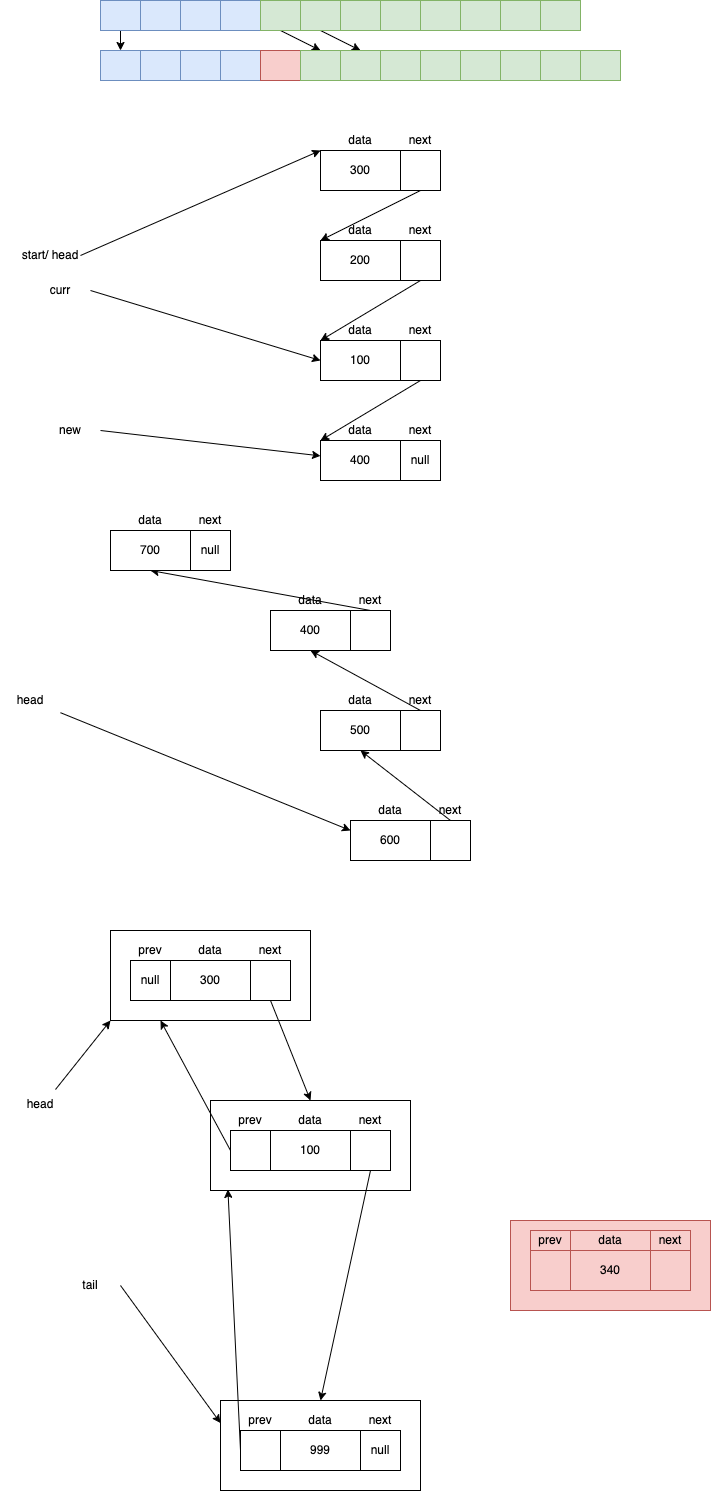

The diagram above was exported from draw.io. Its source (the exported page's mxGraphModel, read from the mxfile embedded in the PNG):
<mxGraphModel dx="1199" dy="594" grid="1" gridSize="10" guides="1" tooltips="1" connect="1" arrows="1" fold="1" page="1" pageScale="1" pageWidth="827" pageHeight="1169" math="0" shadow="0">
  <root>
    <mxCell id="0" />
    <mxCell id="1" parent="0" />
    <mxCell id="118" value="" style="rounded=0;whiteSpace=wrap;html=1;" vertex="1" parent="1">
      <mxGeometry x="130" y="1010" width="200" height="90" as="geometry" />
    </mxCell>
    <mxCell id="27" style="edgeStyle=none;html=1;exitX=0.5;exitY=1;exitDx=0;exitDy=0;entryX=0.5;entryY=0;entryDx=0;entryDy=0;" edge="1" parent="1" source="2" target="14">
      <mxGeometry relative="1" as="geometry" />
    </mxCell>
    <mxCell id="2" value="" style="rounded=0;whiteSpace=wrap;html=1;fillColor=#dae8fc;strokeColor=#6c8ebf;" vertex="1" parent="1">
      <mxGeometry x="120" y="80" width="40" height="30" as="geometry" />
    </mxCell>
    <mxCell id="3" value="" style="rounded=0;whiteSpace=wrap;html=1;fillColor=#dae8fc;strokeColor=#6c8ebf;" vertex="1" parent="1">
      <mxGeometry x="160" y="80" width="40" height="30" as="geometry" />
    </mxCell>
    <mxCell id="4" value="" style="rounded=0;whiteSpace=wrap;html=1;fillColor=#dae8fc;strokeColor=#6c8ebf;" vertex="1" parent="1">
      <mxGeometry x="200" y="80" width="40" height="30" as="geometry" />
    </mxCell>
    <mxCell id="5" value="" style="rounded=0;whiteSpace=wrap;html=1;fillColor=#dae8fc;strokeColor=#6c8ebf;" vertex="1" parent="1">
      <mxGeometry x="240" y="80" width="40" height="30" as="geometry" />
    </mxCell>
    <mxCell id="28" style="edgeStyle=none;html=1;exitX=0.5;exitY=1;exitDx=0;exitDy=0;entryX=0.5;entryY=0;entryDx=0;entryDy=0;" edge="1" parent="1" source="6" target="19">
      <mxGeometry relative="1" as="geometry" />
    </mxCell>
    <mxCell id="6" value="" style="rounded=0;whiteSpace=wrap;html=1;fillColor=#d5e8d4;strokeColor=#82b366;" vertex="1" parent="1">
      <mxGeometry x="280" y="80" width="40" height="30" as="geometry" />
    </mxCell>
    <mxCell id="29" style="edgeStyle=none;html=1;exitX=0.5;exitY=1;exitDx=0;exitDy=0;entryX=0.5;entryY=0;entryDx=0;entryDy=0;" edge="1" parent="1" source="7" target="20">
      <mxGeometry relative="1" as="geometry" />
    </mxCell>
    <mxCell id="7" value="" style="rounded=0;whiteSpace=wrap;html=1;fillColor=#d5e8d4;strokeColor=#82b366;" vertex="1" parent="1">
      <mxGeometry x="320" y="80" width="40" height="30" as="geometry" />
    </mxCell>
    <mxCell id="8" value="" style="rounded=0;whiteSpace=wrap;html=1;fillColor=#d5e8d4;strokeColor=#82b366;" vertex="1" parent="1">
      <mxGeometry x="360" y="80" width="40" height="30" as="geometry" />
    </mxCell>
    <mxCell id="9" value="" style="rounded=0;whiteSpace=wrap;html=1;fillColor=#d5e8d4;strokeColor=#82b366;" vertex="1" parent="1">
      <mxGeometry x="400" y="80" width="40" height="30" as="geometry" />
    </mxCell>
    <mxCell id="10" value="" style="rounded=0;whiteSpace=wrap;html=1;fillColor=#d5e8d4;strokeColor=#82b366;" vertex="1" parent="1">
      <mxGeometry x="440" y="80" width="40" height="30" as="geometry" />
    </mxCell>
    <mxCell id="11" value="" style="rounded=0;whiteSpace=wrap;html=1;fillColor=#d5e8d4;strokeColor=#82b366;" vertex="1" parent="1">
      <mxGeometry x="480" y="80" width="40" height="30" as="geometry" />
    </mxCell>
    <mxCell id="12" value="" style="rounded=0;whiteSpace=wrap;html=1;fillColor=#d5e8d4;strokeColor=#82b366;" vertex="1" parent="1">
      <mxGeometry x="520" y="80" width="40" height="30" as="geometry" />
    </mxCell>
    <mxCell id="13" value="" style="rounded=0;whiteSpace=wrap;html=1;fillColor=#d5e8d4;strokeColor=#82b366;" vertex="1" parent="1">
      <mxGeometry x="560" y="80" width="40" height="30" as="geometry" />
    </mxCell>
    <mxCell id="14" value="" style="rounded=0;whiteSpace=wrap;html=1;fillColor=#dae8fc;strokeColor=#6c8ebf;" vertex="1" parent="1">
      <mxGeometry x="120" y="130" width="40" height="30" as="geometry" />
    </mxCell>
    <mxCell id="15" value="" style="rounded=0;whiteSpace=wrap;html=1;fillColor=#dae8fc;strokeColor=#6c8ebf;" vertex="1" parent="1">
      <mxGeometry x="160" y="130" width="40" height="30" as="geometry" />
    </mxCell>
    <mxCell id="16" value="" style="rounded=0;whiteSpace=wrap;html=1;fillColor=#dae8fc;strokeColor=#6c8ebf;" vertex="1" parent="1">
      <mxGeometry x="200" y="130" width="40" height="30" as="geometry" />
    </mxCell>
    <mxCell id="17" value="" style="rounded=0;whiteSpace=wrap;html=1;fillColor=#dae8fc;strokeColor=#6c8ebf;" vertex="1" parent="1">
      <mxGeometry x="240" y="130" width="40" height="30" as="geometry" />
    </mxCell>
    <mxCell id="18" value="" style="rounded=0;whiteSpace=wrap;html=1;fillColor=#f8cecc;strokeColor=#b85450;" vertex="1" parent="1">
      <mxGeometry x="280" y="130" width="40" height="30" as="geometry" />
    </mxCell>
    <mxCell id="19" value="" style="rounded=0;whiteSpace=wrap;html=1;fillColor=#d5e8d4;strokeColor=#82b366;" vertex="1" parent="1">
      <mxGeometry x="320" y="130" width="40" height="30" as="geometry" />
    </mxCell>
    <mxCell id="20" value="" style="rounded=0;whiteSpace=wrap;html=1;fillColor=#d5e8d4;strokeColor=#82b366;" vertex="1" parent="1">
      <mxGeometry x="360" y="130" width="40" height="30" as="geometry" />
    </mxCell>
    <mxCell id="21" value="" style="rounded=0;whiteSpace=wrap;html=1;fillColor=#d5e8d4;strokeColor=#82b366;" vertex="1" parent="1">
      <mxGeometry x="400" y="130" width="40" height="30" as="geometry" />
    </mxCell>
    <mxCell id="22" value="" style="rounded=0;whiteSpace=wrap;html=1;fillColor=#d5e8d4;strokeColor=#82b366;" vertex="1" parent="1">
      <mxGeometry x="440" y="130" width="40" height="30" as="geometry" />
    </mxCell>
    <mxCell id="23" value="" style="rounded=0;whiteSpace=wrap;html=1;fillColor=#d5e8d4;strokeColor=#82b366;" vertex="1" parent="1">
      <mxGeometry x="480" y="130" width="40" height="30" as="geometry" />
    </mxCell>
    <mxCell id="24" value="" style="rounded=0;whiteSpace=wrap;html=1;fillColor=#d5e8d4;strokeColor=#82b366;" vertex="1" parent="1">
      <mxGeometry x="520" y="130" width="40" height="30" as="geometry" />
    </mxCell>
    <mxCell id="25" value="" style="rounded=0;whiteSpace=wrap;html=1;fillColor=#d5e8d4;strokeColor=#82b366;" vertex="1" parent="1">
      <mxGeometry x="560" y="130" width="40" height="30" as="geometry" />
    </mxCell>
    <mxCell id="26" value="" style="rounded=0;whiteSpace=wrap;html=1;fillColor=#d5e8d4;strokeColor=#82b366;" vertex="1" parent="1">
      <mxGeometry x="600" y="130" width="40" height="30" as="geometry" />
    </mxCell>
    <mxCell id="30" value="100" style="rounded=0;whiteSpace=wrap;html=1;" vertex="1" parent="1">
      <mxGeometry x="340" y="420" width="80" height="40" as="geometry" />
    </mxCell>
    <mxCell id="56" style="edgeStyle=none;html=1;exitX=0.5;exitY=1;exitDx=0;exitDy=0;entryX=0;entryY=1;entryDx=0;entryDy=0;" edge="1" parent="1" source="31" target="52">
      <mxGeometry relative="1" as="geometry" />
    </mxCell>
    <mxCell id="31" value="" style="rounded=0;whiteSpace=wrap;html=1;" vertex="1" parent="1">
      <mxGeometry x="420" y="420" width="40" height="40" as="geometry" />
    </mxCell>
    <mxCell id="33" value="data" style="text;html=1;strokeColor=none;fillColor=none;align=center;verticalAlign=middle;whiteSpace=wrap;rounded=0;" vertex="1" parent="1">
      <mxGeometry x="340" y="400" width="80" height="20" as="geometry" />
    </mxCell>
    <mxCell id="34" value="next" style="text;html=1;strokeColor=none;fillColor=none;align=center;verticalAlign=middle;whiteSpace=wrap;rounded=0;" vertex="1" parent="1">
      <mxGeometry x="420" y="400" width="40" height="20" as="geometry" />
    </mxCell>
    <mxCell id="36" style="edgeStyle=none;html=1;exitX=1;exitY=0.5;exitDx=0;exitDy=0;entryX=0;entryY=1;entryDx=0;entryDy=0;" edge="1" parent="1" source="35" target="45">
      <mxGeometry relative="1" as="geometry" />
    </mxCell>
    <mxCell id="35" value="start/ head" style="text;html=1;strokeColor=none;fillColor=none;align=center;verticalAlign=middle;whiteSpace=wrap;rounded=0;" vertex="1" parent="1">
      <mxGeometry x="40" y="320" width="60" height="30" as="geometry" />
    </mxCell>
    <mxCell id="37" value="200" style="rounded=0;whiteSpace=wrap;html=1;" vertex="1" parent="1">
      <mxGeometry x="340" y="320" width="80" height="40" as="geometry" />
    </mxCell>
    <mxCell id="42" style="edgeStyle=none;html=1;exitX=0.5;exitY=1;exitDx=0;exitDy=0;entryX=0;entryY=1;entryDx=0;entryDy=0;" edge="1" parent="1" source="38" target="33">
      <mxGeometry relative="1" as="geometry" />
    </mxCell>
    <mxCell id="38" value="" style="rounded=0;whiteSpace=wrap;html=1;" vertex="1" parent="1">
      <mxGeometry x="420" y="320" width="40" height="40" as="geometry" />
    </mxCell>
    <mxCell id="39" value="data" style="text;html=1;strokeColor=none;fillColor=none;align=center;verticalAlign=middle;whiteSpace=wrap;rounded=0;" vertex="1" parent="1">
      <mxGeometry x="340" y="300" width="80" height="20" as="geometry" />
    </mxCell>
    <mxCell id="40" value="next" style="text;html=1;strokeColor=none;fillColor=none;align=center;verticalAlign=middle;whiteSpace=wrap;rounded=0;" vertex="1" parent="1">
      <mxGeometry x="420" y="300" width="40" height="20" as="geometry" />
    </mxCell>
    <mxCell id="43" value="300" style="rounded=0;whiteSpace=wrap;html=1;" vertex="1" parent="1">
      <mxGeometry x="340" y="230" width="80" height="40" as="geometry" />
    </mxCell>
    <mxCell id="47" style="edgeStyle=none;html=1;exitX=0.5;exitY=1;exitDx=0;exitDy=0;entryX=0;entryY=1;entryDx=0;entryDy=0;" edge="1" parent="1" source="44" target="39">
      <mxGeometry relative="1" as="geometry" />
    </mxCell>
    <mxCell id="44" value="" style="rounded=0;whiteSpace=wrap;html=1;" vertex="1" parent="1">
      <mxGeometry x="420" y="230" width="40" height="40" as="geometry" />
    </mxCell>
    <mxCell id="45" value="data" style="text;html=1;strokeColor=none;fillColor=none;align=center;verticalAlign=middle;whiteSpace=wrap;rounded=0;" vertex="1" parent="1">
      <mxGeometry x="340" y="210" width="80" height="20" as="geometry" />
    </mxCell>
    <mxCell id="46" value="next" style="text;html=1;strokeColor=none;fillColor=none;align=center;verticalAlign=middle;whiteSpace=wrap;rounded=0;" vertex="1" parent="1">
      <mxGeometry x="420" y="210" width="40" height="20" as="geometry" />
    </mxCell>
    <mxCell id="49" style="edgeStyle=none;html=1;exitX=1;exitY=0.5;exitDx=0;exitDy=0;entryX=0;entryY=0.5;entryDx=0;entryDy=0;" edge="1" parent="1" source="48" target="30">
      <mxGeometry relative="1" as="geometry" />
    </mxCell>
    <mxCell id="48" value="curr" style="text;html=1;strokeColor=none;fillColor=none;align=center;verticalAlign=middle;whiteSpace=wrap;rounded=0;" vertex="1" parent="1">
      <mxGeometry x="50" y="360" width="60" height="20" as="geometry" />
    </mxCell>
    <mxCell id="50" value="400" style="rounded=0;whiteSpace=wrap;html=1;" vertex="1" parent="1">
      <mxGeometry x="340" y="520" width="80" height="40" as="geometry" />
    </mxCell>
    <mxCell id="51" value="null" style="rounded=0;whiteSpace=wrap;html=1;" vertex="1" parent="1">
      <mxGeometry x="420" y="520" width="40" height="40" as="geometry" />
    </mxCell>
    <mxCell id="52" value="data" style="text;html=1;strokeColor=none;fillColor=none;align=center;verticalAlign=middle;whiteSpace=wrap;rounded=0;" vertex="1" parent="1">
      <mxGeometry x="340" y="500" width="80" height="20" as="geometry" />
    </mxCell>
    <mxCell id="53" value="next" style="text;html=1;strokeColor=none;fillColor=none;align=center;verticalAlign=middle;whiteSpace=wrap;rounded=0;" vertex="1" parent="1">
      <mxGeometry x="420" y="500" width="40" height="20" as="geometry" />
    </mxCell>
    <mxCell id="55" style="edgeStyle=none;html=1;exitX=1;exitY=0.5;exitDx=0;exitDy=0;" edge="1" parent="1" source="54" target="50">
      <mxGeometry relative="1" as="geometry" />
    </mxCell>
    <mxCell id="54" value="new" style="text;html=1;strokeColor=none;fillColor=none;align=center;verticalAlign=middle;whiteSpace=wrap;rounded=0;" vertex="1" parent="1">
      <mxGeometry x="60" y="500" width="60" height="20" as="geometry" />
    </mxCell>
    <mxCell id="64" style="edgeStyle=none;html=1;entryX=0;entryY=0.25;entryDx=0;entryDy=0;" edge="1" parent="1" source="57" target="74">
      <mxGeometry relative="1" as="geometry" />
    </mxCell>
    <mxCell id="57" value="head" style="text;html=1;strokeColor=none;fillColor=none;align=center;verticalAlign=middle;whiteSpace=wrap;rounded=0;" vertex="1" parent="1">
      <mxGeometry x="20" y="765" width="60" height="30" as="geometry" />
    </mxCell>
    <mxCell id="58" value="400" style="rounded=0;whiteSpace=wrap;html=1;" vertex="1" parent="1">
      <mxGeometry x="290" y="690" width="80" height="40" as="geometry" />
    </mxCell>
    <mxCell id="59" value="" style="rounded=0;whiteSpace=wrap;html=1;" vertex="1" parent="1">
      <mxGeometry x="370" y="690" width="40" height="40" as="geometry" />
    </mxCell>
    <mxCell id="60" value="data" style="text;html=1;strokeColor=none;fillColor=none;align=center;verticalAlign=middle;whiteSpace=wrap;rounded=0;" vertex="1" parent="1">
      <mxGeometry x="290" y="670" width="80" height="20" as="geometry" />
    </mxCell>
    <mxCell id="97" style="edgeStyle=none;html=1;exitX=0.5;exitY=1;exitDx=0;exitDy=0;entryX=0.5;entryY=1;entryDx=0;entryDy=0;" edge="1" parent="1" source="61" target="83">
      <mxGeometry relative="1" as="geometry" />
    </mxCell>
    <mxCell id="61" value="next" style="text;html=1;strokeColor=none;fillColor=none;align=center;verticalAlign=middle;whiteSpace=wrap;rounded=0;" vertex="1" parent="1">
      <mxGeometry x="370" y="670" width="40" height="20" as="geometry" />
    </mxCell>
    <mxCell id="67" value="500" style="rounded=0;whiteSpace=wrap;html=1;" vertex="1" parent="1">
      <mxGeometry x="340" y="790" width="80" height="40" as="geometry" />
    </mxCell>
    <mxCell id="68" value="" style="rounded=0;whiteSpace=wrap;html=1;" vertex="1" parent="1">
      <mxGeometry x="420" y="790" width="40" height="40" as="geometry" />
    </mxCell>
    <mxCell id="69" value="data" style="text;html=1;strokeColor=none;fillColor=none;align=center;verticalAlign=middle;whiteSpace=wrap;rounded=0;" vertex="1" parent="1">
      <mxGeometry x="340" y="770" width="80" height="20" as="geometry" />
    </mxCell>
    <mxCell id="98" style="edgeStyle=none;html=1;exitX=0.5;exitY=1;exitDx=0;exitDy=0;entryX=0.5;entryY=1;entryDx=0;entryDy=0;" edge="1" parent="1" source="70" target="58">
      <mxGeometry relative="1" as="geometry" />
    </mxCell>
    <mxCell id="70" value="next" style="text;html=1;strokeColor=none;fillColor=none;align=center;verticalAlign=middle;whiteSpace=wrap;rounded=0;" vertex="1" parent="1">
      <mxGeometry x="420" y="770" width="40" height="20" as="geometry" />
    </mxCell>
    <mxCell id="74" value="600" style="rounded=0;whiteSpace=wrap;html=1;" vertex="1" parent="1">
      <mxGeometry x="370" y="900" width="80" height="40" as="geometry" />
    </mxCell>
    <mxCell id="75" value="" style="rounded=0;whiteSpace=wrap;html=1;" vertex="1" parent="1">
      <mxGeometry x="450" y="900" width="40" height="40" as="geometry" />
    </mxCell>
    <mxCell id="76" value="data" style="text;html=1;strokeColor=none;fillColor=none;align=center;verticalAlign=middle;whiteSpace=wrap;rounded=0;" vertex="1" parent="1">
      <mxGeometry x="370" y="880" width="80" height="20" as="geometry" />
    </mxCell>
    <mxCell id="99" style="edgeStyle=none;html=1;exitX=0.5;exitY=1;exitDx=0;exitDy=0;entryX=0.5;entryY=1;entryDx=0;entryDy=0;" edge="1" parent="1" source="77" target="67">
      <mxGeometry relative="1" as="geometry" />
    </mxCell>
    <mxCell id="77" value="next" style="text;html=1;strokeColor=none;fillColor=none;align=center;verticalAlign=middle;whiteSpace=wrap;rounded=0;" vertex="1" parent="1">
      <mxGeometry x="450" y="880" width="40" height="20" as="geometry" />
    </mxCell>
    <mxCell id="83" value="700" style="rounded=0;whiteSpace=wrap;html=1;" vertex="1" parent="1">
      <mxGeometry x="130" y="610" width="80" height="40" as="geometry" />
    </mxCell>
    <mxCell id="84" value="null" style="rounded=0;whiteSpace=wrap;html=1;" vertex="1" parent="1">
      <mxGeometry x="210" y="610" width="40" height="40" as="geometry" />
    </mxCell>
    <mxCell id="85" value="data" style="text;html=1;strokeColor=none;fillColor=none;align=center;verticalAlign=middle;whiteSpace=wrap;rounded=0;" vertex="1" parent="1">
      <mxGeometry x="130" y="590" width="80" height="20" as="geometry" />
    </mxCell>
    <mxCell id="86" value="next" style="text;html=1;strokeColor=none;fillColor=none;align=center;verticalAlign=middle;whiteSpace=wrap;rounded=0;" vertex="1" parent="1">
      <mxGeometry x="210" y="590" width="40" height="20" as="geometry" />
    </mxCell>
    <mxCell id="105" value="300" style="rounded=0;whiteSpace=wrap;html=1;" vertex="1" parent="1">
      <mxGeometry x="190" y="1040" width="80" height="40" as="geometry" />
    </mxCell>
    <mxCell id="126" style="edgeStyle=none;html=1;exitX=0.5;exitY=1;exitDx=0;exitDy=0;entryX=0.5;entryY=0;entryDx=0;entryDy=0;" edge="1" parent="1" source="106" target="119">
      <mxGeometry relative="1" as="geometry" />
    </mxCell>
    <mxCell id="106" value="" style="rounded=0;whiteSpace=wrap;html=1;" vertex="1" parent="1">
      <mxGeometry x="270" y="1040" width="40" height="40" as="geometry" />
    </mxCell>
    <mxCell id="107" value="data" style="text;html=1;strokeColor=none;fillColor=none;align=center;verticalAlign=middle;whiteSpace=wrap;rounded=0;" vertex="1" parent="1">
      <mxGeometry x="190" y="1020" width="80" height="20" as="geometry" />
    </mxCell>
    <mxCell id="108" value="next" style="text;html=1;strokeColor=none;fillColor=none;align=center;verticalAlign=middle;whiteSpace=wrap;rounded=0;" vertex="1" parent="1">
      <mxGeometry x="270" y="1020" width="40" height="20" as="geometry" />
    </mxCell>
    <mxCell id="109" value="null" style="rounded=0;whiteSpace=wrap;html=1;" vertex="1" parent="1">
      <mxGeometry x="150" y="1040" width="40" height="40" as="geometry" />
    </mxCell>
    <mxCell id="110" value="prev" style="text;html=1;strokeColor=none;fillColor=none;align=center;verticalAlign=middle;whiteSpace=wrap;rounded=0;" vertex="1" parent="1">
      <mxGeometry x="150" y="1020" width="40" height="20" as="geometry" />
    </mxCell>
    <mxCell id="119" value="" style="rounded=0;whiteSpace=wrap;html=1;" vertex="1" parent="1">
      <mxGeometry x="230" y="1180" width="200" height="90" as="geometry" />
    </mxCell>
    <mxCell id="120" value="100" style="rounded=0;whiteSpace=wrap;html=1;" vertex="1" parent="1">
      <mxGeometry x="290" y="1210" width="80" height="40" as="geometry" />
    </mxCell>
    <mxCell id="135" style="edgeStyle=none;html=1;exitX=0.5;exitY=1;exitDx=0;exitDy=0;entryX=0.5;entryY=0;entryDx=0;entryDy=0;" edge="1" parent="1" source="121" target="141">
      <mxGeometry relative="1" as="geometry" />
    </mxCell>
    <mxCell id="121" value="" style="rounded=0;whiteSpace=wrap;html=1;" vertex="1" parent="1">
      <mxGeometry x="370" y="1210" width="40" height="40" as="geometry" />
    </mxCell>
    <mxCell id="122" value="data" style="text;html=1;strokeColor=none;fillColor=none;align=center;verticalAlign=middle;whiteSpace=wrap;rounded=0;" vertex="1" parent="1">
      <mxGeometry x="290" y="1190" width="80" height="20" as="geometry" />
    </mxCell>
    <mxCell id="123" value="next" style="text;html=1;strokeColor=none;fillColor=none;align=center;verticalAlign=middle;whiteSpace=wrap;rounded=0;" vertex="1" parent="1">
      <mxGeometry x="370" y="1190" width="40" height="20" as="geometry" />
    </mxCell>
    <mxCell id="127" style="edgeStyle=none;html=1;exitX=0;exitY=0.5;exitDx=0;exitDy=0;entryX=0.25;entryY=1;entryDx=0;entryDy=0;" edge="1" parent="1" source="124" target="118">
      <mxGeometry relative="1" as="geometry" />
    </mxCell>
    <mxCell id="124" value="" style="rounded=0;whiteSpace=wrap;html=1;" vertex="1" parent="1">
      <mxGeometry x="250" y="1210" width="40" height="40" as="geometry" />
    </mxCell>
    <mxCell id="125" value="prev" style="text;html=1;strokeColor=none;fillColor=none;align=center;verticalAlign=middle;whiteSpace=wrap;rounded=0;" vertex="1" parent="1">
      <mxGeometry x="250" y="1190" width="40" height="20" as="geometry" />
    </mxCell>
    <mxCell id="128" value="" style="rounded=0;whiteSpace=wrap;html=1;fillColor=#f8cecc;strokeColor=#b85450;" vertex="1" parent="1">
      <mxGeometry x="530" y="1300" width="200" height="90" as="geometry" />
    </mxCell>
    <mxCell id="129" value="340" style="rounded=0;whiteSpace=wrap;html=1;fillColor=#f8cecc;strokeColor=#b85450;" vertex="1" parent="1">
      <mxGeometry x="590" y="1330" width="80" height="40" as="geometry" />
    </mxCell>
    <mxCell id="130" value="" style="rounded=0;whiteSpace=wrap;html=1;fillColor=#f8cecc;strokeColor=#b85450;" vertex="1" parent="1">
      <mxGeometry x="670" y="1330" width="40" height="40" as="geometry" />
    </mxCell>
    <mxCell id="131" value="data" style="text;html=1;strokeColor=#b85450;fillColor=#f8cecc;align=center;verticalAlign=middle;whiteSpace=wrap;rounded=0;" vertex="1" parent="1">
      <mxGeometry x="590" y="1310" width="80" height="20" as="geometry" />
    </mxCell>
    <mxCell id="132" value="next" style="text;html=1;strokeColor=#b85450;fillColor=#f8cecc;align=center;verticalAlign=middle;whiteSpace=wrap;rounded=0;" vertex="1" parent="1">
      <mxGeometry x="670" y="1310" width="40" height="20" as="geometry" />
    </mxCell>
    <mxCell id="133" value="" style="rounded=0;whiteSpace=wrap;html=1;fillColor=#f8cecc;strokeColor=#b85450;" vertex="1" parent="1">
      <mxGeometry x="550" y="1330" width="40" height="40" as="geometry" />
    </mxCell>
    <mxCell id="134" value="prev" style="text;html=1;strokeColor=#b85450;fillColor=#f8cecc;align=center;verticalAlign=middle;whiteSpace=wrap;rounded=0;" vertex="1" parent="1">
      <mxGeometry x="550" y="1310" width="40" height="20" as="geometry" />
    </mxCell>
    <mxCell id="138" style="edgeStyle=none;html=1;exitX=0.75;exitY=0;exitDx=0;exitDy=0;entryX=0;entryY=1;entryDx=0;entryDy=0;" edge="1" parent="1" source="137" target="118">
      <mxGeometry relative="1" as="geometry" />
    </mxCell>
    <mxCell id="137" value="head" style="text;html=1;strokeColor=none;fillColor=none;align=center;verticalAlign=middle;whiteSpace=wrap;rounded=0;" vertex="1" parent="1">
      <mxGeometry x="30" y="1169" width="60" height="30" as="geometry" />
    </mxCell>
    <mxCell id="140" style="edgeStyle=none;html=1;exitX=1;exitY=0.5;exitDx=0;exitDy=0;entryX=0;entryY=0.25;entryDx=0;entryDy=0;" edge="1" parent="1" source="139" target="141">
      <mxGeometry relative="1" as="geometry" />
    </mxCell>
    <mxCell id="139" value="tail" style="text;html=1;strokeColor=none;fillColor=none;align=center;verticalAlign=middle;whiteSpace=wrap;rounded=0;" vertex="1" parent="1">
      <mxGeometry x="80" y="1350" width="60" height="30" as="geometry" />
    </mxCell>
    <mxCell id="141" value="" style="rounded=0;whiteSpace=wrap;html=1;" vertex="1" parent="1">
      <mxGeometry x="240" y="1480" width="200" height="90" as="geometry" />
    </mxCell>
    <mxCell id="142" value="999" style="rounded=0;whiteSpace=wrap;html=1;" vertex="1" parent="1">
      <mxGeometry x="300" y="1510" width="80" height="40" as="geometry" />
    </mxCell>
    <mxCell id="143" value="null" style="rounded=0;whiteSpace=wrap;html=1;" vertex="1" parent="1">
      <mxGeometry x="380" y="1510" width="40" height="40" as="geometry" />
    </mxCell>
    <mxCell id="144" value="data" style="text;html=1;strokeColor=none;fillColor=none;align=center;verticalAlign=middle;whiteSpace=wrap;rounded=0;" vertex="1" parent="1">
      <mxGeometry x="300" y="1490" width="80" height="20" as="geometry" />
    </mxCell>
    <mxCell id="145" value="next" style="text;html=1;strokeColor=none;fillColor=none;align=center;verticalAlign=middle;whiteSpace=wrap;rounded=0;" vertex="1" parent="1">
      <mxGeometry x="380" y="1490" width="40" height="20" as="geometry" />
    </mxCell>
    <mxCell id="150" style="edgeStyle=none;html=1;exitX=0;exitY=0.5;exitDx=0;exitDy=0;entryX=0.087;entryY=0.988;entryDx=0;entryDy=0;entryPerimeter=0;" edge="1" parent="1" source="146" target="119">
      <mxGeometry relative="1" as="geometry" />
    </mxCell>
    <mxCell id="146" value="" style="rounded=0;whiteSpace=wrap;html=1;" vertex="1" parent="1">
      <mxGeometry x="260" y="1510" width="40" height="40" as="geometry" />
    </mxCell>
    <mxCell id="147" value="prev" style="text;html=1;strokeColor=none;fillColor=none;align=center;verticalAlign=middle;whiteSpace=wrap;rounded=0;" vertex="1" parent="1">
      <mxGeometry x="260" y="1490" width="40" height="20" as="geometry" />
    </mxCell>
  </root>
</mxGraphModel>